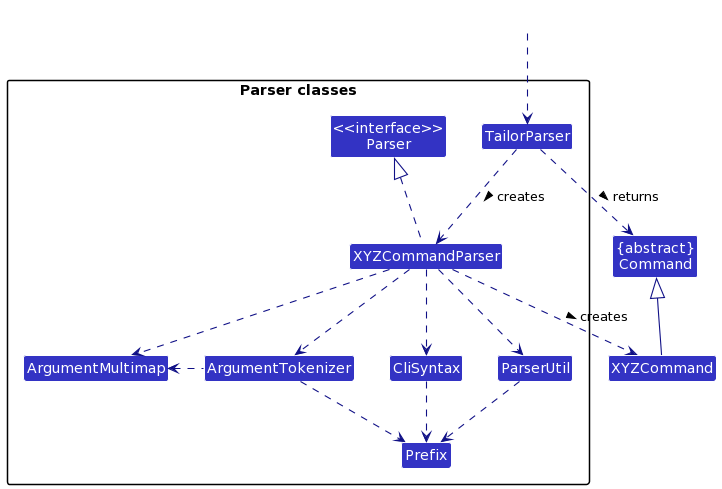

The diagram above was rendered by PlantUML. Its source (embedded in the PNG):
@startuml
/'
 'Commonly used styles and colors across diagrams.
 'Refer to https://plantuml-documentation.readthedocs.io/en/latest for a more
 'comprehensive list of skinparams.
 '/


'T1 through T4 are shades of the original color from lightest to darkest

!define UI_COLOR #1D8900
!define UI_COLOR_T1 #83E769
!define UI_COLOR_T2 #3FC71B
!define UI_COLOR_T3 #166800
!define UI_COLOR_T4 #0E4100

!define LOGIC_COLOR #3333C4
!define LOGIC_COLOR_T1 #C8C8FA
!define LOGIC_COLOR_T2 #6A6ADC
!define LOGIC_COLOR_T3 #1616B0
!define LOGIC_COLOR_T4 #101086

!define MODEL_COLOR #9D0012
!define MODEL_COLOR_T1 #F97181
!define MODEL_COLOR_T2 #E41F36
!define MODEL_COLOR_T3 #7B000E
!define MODEL_COLOR_T4 #51000A

!define STORAGE_COLOR #A38300
!define STORAGE_COLOR_T1 #FFE374
!define STORAGE_COLOR_T2 #EDC520
!define STORAGE_COLOR_T3 #806600
!define STORAGE_COLOR_T2 #544400

!define USER_COLOR #000000

skinparam BackgroundColor #FFFFFFF

skinparam Shadowing false

skinparam Class {
    FontColor #FFFFFF
    BorderThickness 1
    BorderColor #FFFFFF
    StereotypeFontColor #FFFFFF
    FontName Arial
}

skinparam Actor {
    BorderColor USER_COLOR
    Color USER_COLOR
    FontName Arial
}

skinparam Sequence {
    MessageAlign center
    BoxFontSize 15
    BoxPadding 0
    BoxFontColor #FFFFFF
    FontName Arial
}

skinparam Participant {
    FontColor #FFFFFFF
    Padding 20
}

skinparam MinClassWidth 50
skinparam ParticipantPadding 10
skinparam Shadowing false
skinparam DefaultTextAlignment center
skinparam packageStyle Rectangle

hide footbox
hide members
hide circle




skinparam arrowThickness 1.1
skinparam arrowColor LOGIC_COLOR_T4
skinparam classBackgroundColor LOGIC_COLOR

Class "{abstract}\nCommand" as Command
Class XYZCommand

package "Parser classes"{
Class "<<interface>>\nParser" as Parser
Class TailorParser
Class XYZCommandParser
Class CliSyntax
Class ParserUtil
Class ArgumentMultimap
Class ArgumentTokenizer
Class Prefix
}

Class HiddenOutside #FFFFFF
HiddenOutside ..> TailorParser

TailorParser .down.> XYZCommandParser: creates >

XYZCommandParser ..> XYZCommand : creates >
TailorParser ..> Command : returns >
XYZCommandParser .up.|> Parser
XYZCommandParser ..> ArgumentMultimap
XYZCommandParser ..> ArgumentTokenizer
ArgumentTokenizer .left.> ArgumentMultimap
XYZCommandParser ..> CliSyntax
CliSyntax ..> Prefix
XYZCommandParser ..> ParserUtil
ParserUtil .down.> Prefix
ArgumentTokenizer .down.> Prefix
XYZCommand -up-|> Command
@enduml